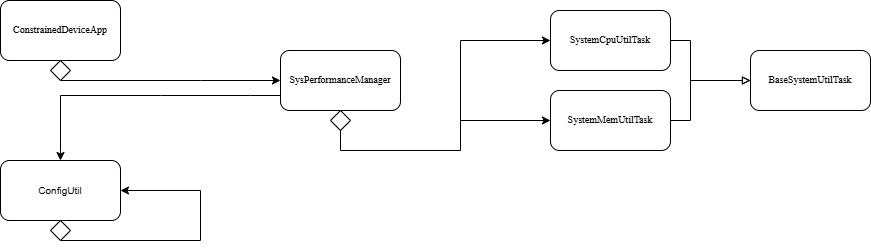

The diagram above was exported from draw.io. Its source (the exported page's mxGraphModel, read from the mxfile embedded in the PNG):
<mxGraphModel dx="946" dy="563" grid="1" gridSize="10" guides="1" tooltips="1" connect="1" arrows="1" fold="1" page="1" pageScale="1" pageWidth="850" pageHeight="1100" background="light-dark(#FFFFFF,#FFFFFF)" math="0" shadow="0">
  <root>
    <mxCell id="0" />
    <mxCell id="1" parent="0" />
    <mxCell id="SSr1KxMFJT1_ZGKnUhjr-2" parent="1" style="rounded=1;whiteSpace=wrap;html=1;strokeColor=light-dark(#000000,#050505);fillColor=light-dark(#FFFFFF,#FFFFFF);" value="" vertex="1">
      <mxGeometry height="60" width="120" x="220" y="40" as="geometry" />
    </mxCell>
    <mxCell id="SSr1KxMFJT1_ZGKnUhjr-3" parent="1" style="text;html=1;whiteSpace=wrap;align=center;verticalAlign=middle;rounded=0;labelBorderColor=none;fontColor=light-dark(#000000,#050505);labelBackgroundColor=none;" value="&lt;p style=&quot;box-sizing: border-box; print-color-adjust: exact; font-variant-numeric: inherit; font-variant-east-asian: inherit; font-variant-alternates: inherit; font-variant-position: inherit; font-variant-emoji: inherit; font-stretch: inherit; font-optical-sizing: inherit; font-size-adjust: inherit; font-kerning: inherit; font-feature-settings: inherit; font-variation-settings: inherit; font-language-override: inherit; vertical-align: baseline; hyphens: none; text-align: left; margin-block: 0px; overflow-wrap: break-word; line-height: 1.5 !important; font-family: &amp;quot;Noto Serif&amp;quot;, serif !important; padding: 0px !important; border: none !important; break-after: avoid !important; margin: 0px 0px 24px !important;&quot;&gt;&lt;span style=&quot;font-size: 10px;&quot;&gt;ConstrainedDeviceApp&lt;/span&gt;&lt;/p&gt;" vertex="1">
      <mxGeometry height="40" width="60" x="250" y="60" as="geometry" />
    </mxCell>
    <mxCell id="SSr1KxMFJT1_ZGKnUhjr-4" parent="1" style="rounded=1;whiteSpace=wrap;html=1;fillColor=light-dark(#FFFFFF,#FFFFFF);strokeColor=light-dark(#000000,#050505);" value="" vertex="1">
      <mxGeometry height="60" width="120" x="220" y="200" as="geometry" />
    </mxCell>
    <mxCell id="SSr1KxMFJT1_ZGKnUhjr-5" parent="1" style="text;html=1;whiteSpace=wrap;strokeColor=none;fillColor=none;align=center;verticalAlign=middle;rounded=0;fontColor=light-dark(#000000,#000000);" value="&lt;span style=&quot;font-size: 10px;&quot;&gt;ConfigUtil&lt;/span&gt;" vertex="1">
      <mxGeometry height="40" width="60" x="250" y="210" as="geometry" />
    </mxCell>
    <mxCell id="SSr1KxMFJT1_ZGKnUhjr-6" parent="1" style="rhombus;whiteSpace=wrap;html=1;strokeColor=light-dark(#000000,#000000);" value="" vertex="1">
      <mxGeometry height="20" width="20" x="270" y="260" as="geometry" />
    </mxCell>
    <mxCell id="SSr1KxMFJT1_ZGKnUhjr-7" edge="1" parent="1" source="SSr1KxMFJT1_ZGKnUhjr-6" style="endArrow=classic;html=1;rounded=0;exitX=0.5;exitY=1;exitDx=0;exitDy=0;entryX=1;entryY=0.5;entryDx=0;entryDy=0;strokeColor=light-dark(#000000,#050505);" target="SSr1KxMFJT1_ZGKnUhjr-4" value="">
      <mxGeometry height="50" relative="1" width="50" as="geometry">
        <Array as="points">
          <mxPoint x="420" y="280" />
          <mxPoint x="420" y="230" />
        </Array>
        <mxPoint x="400" y="330" as="sourcePoint" />
        <mxPoint x="450" y="280" as="targetPoint" />
      </mxGeometry>
    </mxCell>
    <mxCell id="RNQg_hGmPmUXJPraKkbw-1" parent="1" style="rounded=1;whiteSpace=wrap;html=1;strokeColor=light-dark(#000000,#050505);fillColor=light-dark(#FFFFFF,#FFFFFF);" value="" vertex="1">
      <mxGeometry height="60" width="120" x="500" y="90" as="geometry" />
    </mxCell>
    <mxCell id="RNQg_hGmPmUXJPraKkbw-2" parent="1" style="text;html=1;whiteSpace=wrap;align=center;verticalAlign=middle;rounded=0;labelBorderColor=none;fontColor=light-dark(#000000,#050505);labelBackgroundColor=none;" value="&lt;p style=&quot;box-sizing: border-box; print-color-adjust: exact; font-variant-numeric: inherit; font-variant-east-asian: inherit; font-variant-alternates: inherit; font-variant-position: inherit; font-variant-emoji: inherit; font-stretch: inherit; font-optical-sizing: inherit; font-size-adjust: inherit; font-kerning: inherit; font-feature-settings: inherit; font-variation-settings: inherit; font-language-override: inherit; vertical-align: baseline; hyphens: none; text-align: left; margin-block: 0px; overflow-wrap: break-word; line-height: 1.5 !important; font-family: &amp;quot;Noto Serif&amp;quot;, serif !important; padding: 0px !important; border: none !important; break-after: avoid !important; margin: 0px 0px 24px !important;&quot;&gt;&lt;span style=&quot;font-size: 10px;&quot;&gt;Sys&lt;/span&gt;&lt;span style=&quot;font-size: 10px; background-color: transparent; color: light-dark(rgb(0, 0, 0), rgb(5, 5, 5));&quot;&gt;PerformanceManager&lt;/span&gt;&lt;/p&gt;" vertex="1">
      <mxGeometry height="40" width="60" x="530" y="110" as="geometry" />
    </mxCell>
    <mxCell id="RNQg_hGmPmUXJPraKkbw-3" parent="1" style="rounded=1;whiteSpace=wrap;html=1;strokeColor=light-dark(#000000,#050505);fillColor=light-dark(#FFFFFF,#FFFFFF);" value="" vertex="1">
      <mxGeometry height="60" width="120" x="770" y="50" as="geometry" />
    </mxCell>
    <mxCell id="RNQg_hGmPmUXJPraKkbw-4" parent="1" style="text;html=1;whiteSpace=wrap;align=center;verticalAlign=middle;rounded=0;labelBorderColor=none;fontColor=light-dark(#000000,#050505);labelBackgroundColor=none;" value="&lt;p style=&quot;box-sizing: border-box; print-color-adjust: exact; font-variant-numeric: inherit; font-variant-east-asian: inherit; font-variant-alternates: inherit; font-variant-position: inherit; font-variant-emoji: inherit; font-stretch: inherit; font-optical-sizing: inherit; font-size-adjust: inherit; font-kerning: inherit; font-feature-settings: inherit; font-variation-settings: inherit; font-language-override: inherit; vertical-align: baseline; hyphens: none; text-align: left; margin-block: 0px; overflow-wrap: break-word; line-height: 1.5 !important; font-family: &amp;quot;Noto Serif&amp;quot;, serif !important; padding: 0px !important; border: none !important; break-after: avoid !important; margin: 0px 0px 24px !important;&quot;&gt;&lt;span style=&quot;font-size: 10px;&quot;&gt;SystemCpuUtilTask&lt;/span&gt;&lt;/p&gt;" vertex="1">
      <mxGeometry height="40" width="60" x="800" y="70" as="geometry" />
    </mxCell>
    <mxCell id="RNQg_hGmPmUXJPraKkbw-5" parent="1" style="rounded=1;whiteSpace=wrap;html=1;strokeColor=light-dark(#000000,#050505);fillColor=light-dark(#FFFFFF,#FFFFFF);" value="" vertex="1">
      <mxGeometry height="60" width="120" x="770" y="130" as="geometry" />
    </mxCell>
    <mxCell id="RNQg_hGmPmUXJPraKkbw-6" parent="1" style="text;html=1;whiteSpace=wrap;align=center;verticalAlign=middle;rounded=0;labelBorderColor=none;fontColor=light-dark(#000000,#050505);labelBackgroundColor=none;" value="&lt;p style=&quot;box-sizing: border-box; print-color-adjust: exact; font-variant-numeric: inherit; font-variant-east-asian: inherit; font-variant-alternates: inherit; font-variant-position: inherit; font-variant-emoji: inherit; font-stretch: inherit; font-optical-sizing: inherit; font-size-adjust: inherit; font-kerning: inherit; font-feature-settings: inherit; font-variation-settings: inherit; font-language-override: inherit; vertical-align: baseline; hyphens: none; text-align: left; margin-block: 0px; overflow-wrap: break-word; line-height: 1.5 !important; font-family: &amp;quot;Noto Serif&amp;quot;, serif !important; padding: 0px !important; border: none !important; break-after: avoid !important; margin: 0px 0px 24px !important;&quot;&gt;&lt;span style=&quot;font-size: 10px;&quot;&gt;SystemMem&lt;/span&gt;&lt;span style=&quot;font-size: 10px; background-color: transparent; color: light-dark(rgb(0, 0, 0), rgb(5, 5, 5));&quot;&gt;UtilTask&lt;/span&gt;&lt;/p&gt;" vertex="1">
      <mxGeometry height="40" width="60" x="800" y="150" as="geometry" />
    </mxCell>
    <mxCell id="RNQg_hGmPmUXJPraKkbw-8" parent="1" style="rounded=1;whiteSpace=wrap;html=1;strokeColor=light-dark(#000000,#050505);fillColor=light-dark(#FFFFFF,#FFFFFF);" value="" vertex="1">
      <mxGeometry height="60" width="120" x="970" y="90" as="geometry" />
    </mxCell>
    <mxCell id="RNQg_hGmPmUXJPraKkbw-9" parent="1" style="text;html=1;whiteSpace=wrap;align=center;verticalAlign=middle;rounded=0;labelBorderColor=none;fontColor=light-dark(#000000,#050505);labelBackgroundColor=none;" value="&lt;p style=&quot;box-sizing: border-box; print-color-adjust: exact; font-variant-numeric: inherit; font-variant-east-asian: inherit; font-variant-alternates: inherit; font-variant-position: inherit; font-variant-emoji: inherit; font-stretch: inherit; font-optical-sizing: inherit; font-size-adjust: inherit; font-kerning: inherit; font-feature-settings: inherit; font-variation-settings: inherit; font-language-override: inherit; vertical-align: baseline; hyphens: none; text-align: left; margin-block: 0px; overflow-wrap: break-word; line-height: 1.5 !important; font-family: &amp;quot;Noto Serif&amp;quot;, serif !important; padding: 0px !important; border: none !important; break-after: avoid !important; margin: 0px 0px 24px !important;&quot;&gt;&lt;span style=&quot;font-size: 10px;&quot;&gt;BaseSystemUtilTask&lt;/span&gt;&lt;/p&gt;" vertex="1">
      <mxGeometry height="40" width="60" x="1000" y="110" as="geometry" />
    </mxCell>
    <mxCell id="RNQg_hGmPmUXJPraKkbw-10" parent="1" style="rhombus;whiteSpace=wrap;html=1;strokeColor=light-dark(#000000,#000000);" value="" vertex="1">
      <mxGeometry height="20" width="20" x="270" y="100" as="geometry" />
    </mxCell>
    <mxCell id="RNQg_hGmPmUXJPraKkbw-13" edge="1" parent="1" source="RNQg_hGmPmUXJPraKkbw-10" style="endArrow=classic;html=1;rounded=0;entryX=0;entryY=0.5;entryDx=0;entryDy=0;strokeColor=light-dark(#000000,#050505);exitX=0.5;exitY=1;exitDx=0;exitDy=0;" target="RNQg_hGmPmUXJPraKkbw-1" value="">
      <mxGeometry height="50" relative="1" width="50" as="geometry">
        <Array as="points">
          <mxPoint x="420" y="120" />
        </Array>
        <mxPoint x="280" y="170" as="sourcePoint" />
        <mxPoint x="420" y="170" as="targetPoint" />
      </mxGeometry>
    </mxCell>
    <mxCell id="RNQg_hGmPmUXJPraKkbw-14" edge="1" parent="1" source="RNQg_hGmPmUXJPraKkbw-1" style="endArrow=classic;html=1;rounded=0;exitX=0;exitY=0.75;exitDx=0;exitDy=0;entryX=0.5;entryY=0;entryDx=0;entryDy=0;strokeColor=light-dark(#000000,#050505);" target="SSr1KxMFJT1_ZGKnUhjr-4" value="">
      <mxGeometry height="50" relative="1" width="50" as="geometry">
        <Array as="points">
          <mxPoint x="470" y="135" />
          <mxPoint x="380" y="135" />
          <mxPoint x="280" y="135" />
          <mxPoint x="280" y="190" />
        </Array>
        <mxPoint x="570" y="260" as="sourcePoint" />
        <mxPoint x="770" y="210" as="targetPoint" />
      </mxGeometry>
    </mxCell>
    <mxCell id="RNQg_hGmPmUXJPraKkbw-15" edge="1" parent="1" source="RNQg_hGmPmUXJPraKkbw-3" style="endArrow=block;html=1;rounded=0;exitX=1;exitY=0.5;exitDx=0;exitDy=0;entryX=0;entryY=0.5;entryDx=0;entryDy=0;strokeColor=light-dark(#000000,#050505);endFill=0;" target="RNQg_hGmPmUXJPraKkbw-8" value="">
      <mxGeometry height="50" relative="1" width="50" as="geometry">
        <Array as="points">
          <mxPoint x="910" y="80" />
          <mxPoint x="910" y="120" />
        </Array>
        <mxPoint x="670" y="170" as="sourcePoint" />
        <mxPoint x="720" y="120" as="targetPoint" />
      </mxGeometry>
    </mxCell>
    <mxCell id="RNQg_hGmPmUXJPraKkbw-16" edge="1" parent="1" source="RNQg_hGmPmUXJPraKkbw-5" style="endArrow=block;html=1;rounded=0;exitX=1;exitY=0.5;exitDx=0;exitDy=0;entryX=0;entryY=0.5;entryDx=0;entryDy=0;strokeColor=light-dark(#000000,#050505);endFill=0;" target="RNQg_hGmPmUXJPraKkbw-8" value="">
      <mxGeometry height="50" relative="1" width="50" as="geometry">
        <Array as="points">
          <mxPoint x="910" y="160" />
          <mxPoint x="910" y="120" />
        </Array>
        <mxPoint x="940" y="210" as="sourcePoint" />
        <mxPoint x="990" y="250" as="targetPoint" />
      </mxGeometry>
    </mxCell>
    <mxCell id="RNQg_hGmPmUXJPraKkbw-17" parent="1" style="rhombus;whiteSpace=wrap;html=1;strokeColor=light-dark(#000000,#000000);" value="" vertex="1">
      <mxGeometry height="20" width="20" x="550" y="150" as="geometry" />
    </mxCell>
    <mxCell id="RNQg_hGmPmUXJPraKkbw-19" edge="1" parent="1" source="RNQg_hGmPmUXJPraKkbw-17" style="endArrow=classic;html=1;rounded=0;exitX=0.5;exitY=1;exitDx=0;exitDy=0;entryX=0;entryY=0.5;entryDx=0;entryDy=0;strokeColor=light-dark(#000000,#050505);" target="RNQg_hGmPmUXJPraKkbw-3" value="">
      <mxGeometry height="50" relative="1" width="50" as="geometry">
        <Array as="points">
          <mxPoint x="560" y="190" />
          <mxPoint x="680" y="190" />
          <mxPoint x="680" y="80" />
        </Array>
        <mxPoint x="400" y="320" as="sourcePoint" />
        <mxPoint x="450" y="270" as="targetPoint" />
      </mxGeometry>
    </mxCell>
    <mxCell id="RNQg_hGmPmUXJPraKkbw-24" edge="1" parent="1" style="endArrow=classic;html=1;rounded=0;entryX=0;entryY=0.5;entryDx=0;entryDy=0;strokeColor=light-dark(#000000,#050505);" target="RNQg_hGmPmUXJPraKkbw-5" value="">
      <mxGeometry height="50" relative="1" width="50" as="geometry">
        <mxPoint x="680" y="160" as="sourcePoint" />
        <mxPoint x="710" y="220" as="targetPoint" />
      </mxGeometry>
    </mxCell>
  </root>
</mxGraphModel>